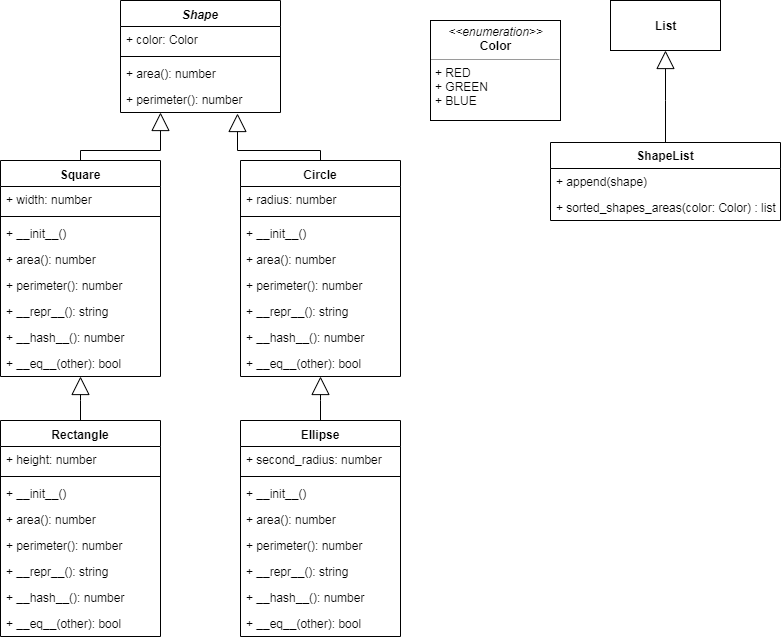

The diagram above was exported from draw.io. Its source (the exported page's mxGraphModel, read from the mxfile embedded in the PNG):
<mxGraphModel dx="1408" dy="738" grid="1" gridSize="10" guides="1" tooltips="1" connect="1" arrows="1" fold="1" page="1" pageScale="1" pageWidth="827" pageHeight="1169" math="0" shadow="0">
  <root>
    <mxCell id="0" />
    <mxCell id="1" parent="0" />
    <mxCell id="qoeBLow4zcHP-iKJVqaU-1" value="Shape" style="swimlane;fontStyle=3;align=center;verticalAlign=top;childLayout=stackLayout;horizontal=1;startSize=26;horizontalStack=0;resizeParent=1;resizeParentMax=0;resizeLast=0;collapsible=1;marginBottom=0;" vertex="1" parent="1">
      <mxGeometry x="160" y="20" width="160" height="112" as="geometry" />
    </mxCell>
    <mxCell id="qoeBLow4zcHP-iKJVqaU-2" value="+ color: Color" style="text;strokeColor=none;fillColor=none;align=left;verticalAlign=top;spacingLeft=4;spacingRight=4;overflow=hidden;rotatable=0;points=[[0,0.5],[1,0.5]];portConstraint=eastwest;" vertex="1" parent="qoeBLow4zcHP-iKJVqaU-1">
      <mxGeometry y="26" width="160" height="26" as="geometry" />
    </mxCell>
    <mxCell id="qoeBLow4zcHP-iKJVqaU-3" value="" style="line;strokeWidth=1;fillColor=none;align=left;verticalAlign=middle;spacingTop=-1;spacingLeft=3;spacingRight=3;rotatable=0;labelPosition=right;points=[];portConstraint=eastwest;" vertex="1" parent="qoeBLow4zcHP-iKJVqaU-1">
      <mxGeometry y="52" width="160" height="8" as="geometry" />
    </mxCell>
    <mxCell id="qoeBLow4zcHP-iKJVqaU-4" value="+ area(): number" style="text;strokeColor=none;fillColor=none;align=left;verticalAlign=top;spacingLeft=4;spacingRight=4;overflow=hidden;rotatable=0;points=[[0,0.5],[1,0.5]];portConstraint=eastwest;" vertex="1" parent="qoeBLow4zcHP-iKJVqaU-1">
      <mxGeometry y="60" width="160" height="26" as="geometry" />
    </mxCell>
    <mxCell id="qoeBLow4zcHP-iKJVqaU-5" value="+ perimeter(): number" style="text;strokeColor=none;fillColor=none;align=left;verticalAlign=top;spacingLeft=4;spacingRight=4;overflow=hidden;rotatable=0;points=[[0,0.5],[1,0.5]];portConstraint=eastwest;" vertex="1" parent="qoeBLow4zcHP-iKJVqaU-1">
      <mxGeometry y="86" width="160" height="26" as="geometry" />
    </mxCell>
    <mxCell id="qoeBLow4zcHP-iKJVqaU-7" value="Square" style="swimlane;fontStyle=1;align=center;verticalAlign=top;childLayout=stackLayout;horizontal=1;startSize=26;horizontalStack=0;resizeParent=1;resizeParentMax=0;resizeLast=0;collapsible=1;marginBottom=0;" vertex="1" parent="1">
      <mxGeometry x="40" y="180" width="160" height="216" as="geometry" />
    </mxCell>
    <mxCell id="qoeBLow4zcHP-iKJVqaU-8" value="+ width: number" style="text;strokeColor=none;fillColor=none;align=left;verticalAlign=top;spacingLeft=4;spacingRight=4;overflow=hidden;rotatable=0;points=[[0,0.5],[1,0.5]];portConstraint=eastwest;" vertex="1" parent="qoeBLow4zcHP-iKJVqaU-7">
      <mxGeometry y="26" width="160" height="26" as="geometry" />
    </mxCell>
    <mxCell id="qoeBLow4zcHP-iKJVqaU-9" value="" style="line;strokeWidth=1;fillColor=none;align=left;verticalAlign=middle;spacingTop=-1;spacingLeft=3;spacingRight=3;rotatable=0;labelPosition=right;points=[];portConstraint=eastwest;" vertex="1" parent="qoeBLow4zcHP-iKJVqaU-7">
      <mxGeometry y="52" width="160" height="8" as="geometry" />
    </mxCell>
    <mxCell id="qoeBLow4zcHP-iKJVqaU-15" value="+ __init__()" style="text;strokeColor=none;fillColor=none;align=left;verticalAlign=top;spacingLeft=4;spacingRight=4;overflow=hidden;rotatable=0;points=[[0,0.5],[1,0.5]];portConstraint=eastwest;" vertex="1" parent="qoeBLow4zcHP-iKJVqaU-7">
      <mxGeometry y="60" width="160" height="26" as="geometry" />
    </mxCell>
    <mxCell id="qoeBLow4zcHP-iKJVqaU-10" value="+ area(): number" style="text;strokeColor=none;fillColor=none;align=left;verticalAlign=top;spacingLeft=4;spacingRight=4;overflow=hidden;rotatable=0;points=[[0,0.5],[1,0.5]];portConstraint=eastwest;" vertex="1" parent="qoeBLow4zcHP-iKJVqaU-7">
      <mxGeometry y="86" width="160" height="26" as="geometry" />
    </mxCell>
    <mxCell id="qoeBLow4zcHP-iKJVqaU-11" value="+ perimeter(): number" style="text;strokeColor=none;fillColor=none;align=left;verticalAlign=top;spacingLeft=4;spacingRight=4;overflow=hidden;rotatable=0;points=[[0,0.5],[1,0.5]];portConstraint=eastwest;" vertex="1" parent="qoeBLow4zcHP-iKJVqaU-7">
      <mxGeometry y="112" width="160" height="26" as="geometry" />
    </mxCell>
    <mxCell id="qoeBLow4zcHP-iKJVqaU-12" value="+ __repr__(): string" style="text;strokeColor=none;fillColor=none;align=left;verticalAlign=top;spacingLeft=4;spacingRight=4;overflow=hidden;rotatable=0;points=[[0,0.5],[1,0.5]];portConstraint=eastwest;" vertex="1" parent="qoeBLow4zcHP-iKJVqaU-7">
      <mxGeometry y="138" width="160" height="26" as="geometry" />
    </mxCell>
    <mxCell id="qoeBLow4zcHP-iKJVqaU-14" value="+ __hash__(): number" style="text;strokeColor=none;fillColor=none;align=left;verticalAlign=top;spacingLeft=4;spacingRight=4;overflow=hidden;rotatable=0;points=[[0,0.5],[1,0.5]];portConstraint=eastwest;" vertex="1" parent="qoeBLow4zcHP-iKJVqaU-7">
      <mxGeometry y="164" width="160" height="26" as="geometry" />
    </mxCell>
    <mxCell id="qoeBLow4zcHP-iKJVqaU-13" value="+ __eq__(other): bool" style="text;strokeColor=none;fillColor=none;align=left;verticalAlign=top;spacingLeft=4;spacingRight=4;overflow=hidden;rotatable=0;points=[[0,0.5],[1,0.5]];portConstraint=eastwest;" vertex="1" parent="qoeBLow4zcHP-iKJVqaU-7">
      <mxGeometry y="190" width="160" height="26" as="geometry" />
    </mxCell>
    <mxCell id="qoeBLow4zcHP-iKJVqaU-16" value="Rectangle" style="swimlane;fontStyle=1;align=center;verticalAlign=top;childLayout=stackLayout;horizontal=1;startSize=26;horizontalStack=0;resizeParent=1;resizeParentMax=0;resizeLast=0;collapsible=1;marginBottom=0;" vertex="1" parent="1">
      <mxGeometry x="40" y="440" width="160" height="216" as="geometry" />
    </mxCell>
    <mxCell id="qoeBLow4zcHP-iKJVqaU-17" value="+ height: number" style="text;strokeColor=none;fillColor=none;align=left;verticalAlign=top;spacingLeft=4;spacingRight=4;overflow=hidden;rotatable=0;points=[[0,0.5],[1,0.5]];portConstraint=eastwest;" vertex="1" parent="qoeBLow4zcHP-iKJVqaU-16">
      <mxGeometry y="26" width="160" height="26" as="geometry" />
    </mxCell>
    <mxCell id="qoeBLow4zcHP-iKJVqaU-18" value="" style="line;strokeWidth=1;fillColor=none;align=left;verticalAlign=middle;spacingTop=-1;spacingLeft=3;spacingRight=3;rotatable=0;labelPosition=right;points=[];portConstraint=eastwest;" vertex="1" parent="qoeBLow4zcHP-iKJVqaU-16">
      <mxGeometry y="52" width="160" height="8" as="geometry" />
    </mxCell>
    <mxCell id="qoeBLow4zcHP-iKJVqaU-19" value="+ __init__()" style="text;strokeColor=none;fillColor=none;align=left;verticalAlign=top;spacingLeft=4;spacingRight=4;overflow=hidden;rotatable=0;points=[[0,0.5],[1,0.5]];portConstraint=eastwest;" vertex="1" parent="qoeBLow4zcHP-iKJVqaU-16">
      <mxGeometry y="60" width="160" height="26" as="geometry" />
    </mxCell>
    <mxCell id="qoeBLow4zcHP-iKJVqaU-20" value="+ area(): number" style="text;strokeColor=none;fillColor=none;align=left;verticalAlign=top;spacingLeft=4;spacingRight=4;overflow=hidden;rotatable=0;points=[[0,0.5],[1,0.5]];portConstraint=eastwest;" vertex="1" parent="qoeBLow4zcHP-iKJVqaU-16">
      <mxGeometry y="86" width="160" height="26" as="geometry" />
    </mxCell>
    <mxCell id="qoeBLow4zcHP-iKJVqaU-21" value="+ perimeter(): number" style="text;strokeColor=none;fillColor=none;align=left;verticalAlign=top;spacingLeft=4;spacingRight=4;overflow=hidden;rotatable=0;points=[[0,0.5],[1,0.5]];portConstraint=eastwest;" vertex="1" parent="qoeBLow4zcHP-iKJVqaU-16">
      <mxGeometry y="112" width="160" height="26" as="geometry" />
    </mxCell>
    <mxCell id="qoeBLow4zcHP-iKJVqaU-22" value="+ __repr__(): string" style="text;strokeColor=none;fillColor=none;align=left;verticalAlign=top;spacingLeft=4;spacingRight=4;overflow=hidden;rotatable=0;points=[[0,0.5],[1,0.5]];portConstraint=eastwest;" vertex="1" parent="qoeBLow4zcHP-iKJVqaU-16">
      <mxGeometry y="138" width="160" height="26" as="geometry" />
    </mxCell>
    <mxCell id="qoeBLow4zcHP-iKJVqaU-23" value="+ __hash__(): number" style="text;strokeColor=none;fillColor=none;align=left;verticalAlign=top;spacingLeft=4;spacingRight=4;overflow=hidden;rotatable=0;points=[[0,0.5],[1,0.5]];portConstraint=eastwest;" vertex="1" parent="qoeBLow4zcHP-iKJVqaU-16">
      <mxGeometry y="164" width="160" height="26" as="geometry" />
    </mxCell>
    <mxCell id="qoeBLow4zcHP-iKJVqaU-24" value="+ __eq__(other): bool" style="text;strokeColor=none;fillColor=none;align=left;verticalAlign=top;spacingLeft=4;spacingRight=4;overflow=hidden;rotatable=0;points=[[0,0.5],[1,0.5]];portConstraint=eastwest;" vertex="1" parent="qoeBLow4zcHP-iKJVqaU-16">
      <mxGeometry y="190" width="160" height="26" as="geometry" />
    </mxCell>
    <mxCell id="qoeBLow4zcHP-iKJVqaU-34" value="Ellipse" style="swimlane;fontStyle=1;align=center;verticalAlign=top;childLayout=stackLayout;horizontal=1;startSize=26;horizontalStack=0;resizeParent=1;resizeParentMax=0;resizeLast=0;collapsible=1;marginBottom=0;" vertex="1" parent="1">
      <mxGeometry x="280" y="440" width="160" height="216" as="geometry" />
    </mxCell>
    <mxCell id="qoeBLow4zcHP-iKJVqaU-35" value="+ second_radius: number" style="text;strokeColor=none;fillColor=none;align=left;verticalAlign=top;spacingLeft=4;spacingRight=4;overflow=hidden;rotatable=0;points=[[0,0.5],[1,0.5]];portConstraint=eastwest;" vertex="1" parent="qoeBLow4zcHP-iKJVqaU-34">
      <mxGeometry y="26" width="160" height="26" as="geometry" />
    </mxCell>
    <mxCell id="qoeBLow4zcHP-iKJVqaU-36" value="" style="line;strokeWidth=1;fillColor=none;align=left;verticalAlign=middle;spacingTop=-1;spacingLeft=3;spacingRight=3;rotatable=0;labelPosition=right;points=[];portConstraint=eastwest;" vertex="1" parent="qoeBLow4zcHP-iKJVqaU-34">
      <mxGeometry y="52" width="160" height="8" as="geometry" />
    </mxCell>
    <mxCell id="qoeBLow4zcHP-iKJVqaU-37" value="+ __init__()" style="text;strokeColor=none;fillColor=none;align=left;verticalAlign=top;spacingLeft=4;spacingRight=4;overflow=hidden;rotatable=0;points=[[0,0.5],[1,0.5]];portConstraint=eastwest;" vertex="1" parent="qoeBLow4zcHP-iKJVqaU-34">
      <mxGeometry y="60" width="160" height="26" as="geometry" />
    </mxCell>
    <mxCell id="qoeBLow4zcHP-iKJVqaU-38" value="+ area(): number" style="text;strokeColor=none;fillColor=none;align=left;verticalAlign=top;spacingLeft=4;spacingRight=4;overflow=hidden;rotatable=0;points=[[0,0.5],[1,0.5]];portConstraint=eastwest;" vertex="1" parent="qoeBLow4zcHP-iKJVqaU-34">
      <mxGeometry y="86" width="160" height="26" as="geometry" />
    </mxCell>
    <mxCell id="qoeBLow4zcHP-iKJVqaU-39" value="+ perimeter(): number" style="text;strokeColor=none;fillColor=none;align=left;verticalAlign=top;spacingLeft=4;spacingRight=4;overflow=hidden;rotatable=0;points=[[0,0.5],[1,0.5]];portConstraint=eastwest;" vertex="1" parent="qoeBLow4zcHP-iKJVqaU-34">
      <mxGeometry y="112" width="160" height="26" as="geometry" />
    </mxCell>
    <mxCell id="qoeBLow4zcHP-iKJVqaU-40" value="+ __repr__(): string" style="text;strokeColor=none;fillColor=none;align=left;verticalAlign=top;spacingLeft=4;spacingRight=4;overflow=hidden;rotatable=0;points=[[0,0.5],[1,0.5]];portConstraint=eastwest;" vertex="1" parent="qoeBLow4zcHP-iKJVqaU-34">
      <mxGeometry y="138" width="160" height="26" as="geometry" />
    </mxCell>
    <mxCell id="qoeBLow4zcHP-iKJVqaU-41" value="+ __hash__(): number" style="text;strokeColor=none;fillColor=none;align=left;verticalAlign=top;spacingLeft=4;spacingRight=4;overflow=hidden;rotatable=0;points=[[0,0.5],[1,0.5]];portConstraint=eastwest;" vertex="1" parent="qoeBLow4zcHP-iKJVqaU-34">
      <mxGeometry y="164" width="160" height="26" as="geometry" />
    </mxCell>
    <mxCell id="qoeBLow4zcHP-iKJVqaU-42" value="+ __eq__(other): bool" style="text;strokeColor=none;fillColor=none;align=left;verticalAlign=top;spacingLeft=4;spacingRight=4;overflow=hidden;rotatable=0;points=[[0,0.5],[1,0.5]];portConstraint=eastwest;" vertex="1" parent="qoeBLow4zcHP-iKJVqaU-34">
      <mxGeometry y="190" width="160" height="26" as="geometry" />
    </mxCell>
    <mxCell id="qoeBLow4zcHP-iKJVqaU-43" value="Circle" style="swimlane;fontStyle=1;align=center;verticalAlign=top;childLayout=stackLayout;horizontal=1;startSize=26;horizontalStack=0;resizeParent=1;resizeParentMax=0;resizeLast=0;collapsible=1;marginBottom=0;" vertex="1" parent="1">
      <mxGeometry x="280" y="180" width="160" height="216" as="geometry" />
    </mxCell>
    <mxCell id="qoeBLow4zcHP-iKJVqaU-44" value="+ radius: number" style="text;strokeColor=none;fillColor=none;align=left;verticalAlign=top;spacingLeft=4;spacingRight=4;overflow=hidden;rotatable=0;points=[[0,0.5],[1,0.5]];portConstraint=eastwest;" vertex="1" parent="qoeBLow4zcHP-iKJVqaU-43">
      <mxGeometry y="26" width="160" height="26" as="geometry" />
    </mxCell>
    <mxCell id="qoeBLow4zcHP-iKJVqaU-45" value="" style="line;strokeWidth=1;fillColor=none;align=left;verticalAlign=middle;spacingTop=-1;spacingLeft=3;spacingRight=3;rotatable=0;labelPosition=right;points=[];portConstraint=eastwest;" vertex="1" parent="qoeBLow4zcHP-iKJVqaU-43">
      <mxGeometry y="52" width="160" height="8" as="geometry" />
    </mxCell>
    <mxCell id="qoeBLow4zcHP-iKJVqaU-46" value="+ __init__()" style="text;strokeColor=none;fillColor=none;align=left;verticalAlign=top;spacingLeft=4;spacingRight=4;overflow=hidden;rotatable=0;points=[[0,0.5],[1,0.5]];portConstraint=eastwest;" vertex="1" parent="qoeBLow4zcHP-iKJVqaU-43">
      <mxGeometry y="60" width="160" height="26" as="geometry" />
    </mxCell>
    <mxCell id="qoeBLow4zcHP-iKJVqaU-47" value="+ area(): number" style="text;strokeColor=none;fillColor=none;align=left;verticalAlign=top;spacingLeft=4;spacingRight=4;overflow=hidden;rotatable=0;points=[[0,0.5],[1,0.5]];portConstraint=eastwest;" vertex="1" parent="qoeBLow4zcHP-iKJVqaU-43">
      <mxGeometry y="86" width="160" height="26" as="geometry" />
    </mxCell>
    <mxCell id="qoeBLow4zcHP-iKJVqaU-48" value="+ perimeter(): number" style="text;strokeColor=none;fillColor=none;align=left;verticalAlign=top;spacingLeft=4;spacingRight=4;overflow=hidden;rotatable=0;points=[[0,0.5],[1,0.5]];portConstraint=eastwest;" vertex="1" parent="qoeBLow4zcHP-iKJVqaU-43">
      <mxGeometry y="112" width="160" height="26" as="geometry" />
    </mxCell>
    <mxCell id="qoeBLow4zcHP-iKJVqaU-49" value="+ __repr__(): string" style="text;strokeColor=none;fillColor=none;align=left;verticalAlign=top;spacingLeft=4;spacingRight=4;overflow=hidden;rotatable=0;points=[[0,0.5],[1,0.5]];portConstraint=eastwest;" vertex="1" parent="qoeBLow4zcHP-iKJVqaU-43">
      <mxGeometry y="138" width="160" height="26" as="geometry" />
    </mxCell>
    <mxCell id="qoeBLow4zcHP-iKJVqaU-50" value="+ __hash__(): number" style="text;strokeColor=none;fillColor=none;align=left;verticalAlign=top;spacingLeft=4;spacingRight=4;overflow=hidden;rotatable=0;points=[[0,0.5],[1,0.5]];portConstraint=eastwest;" vertex="1" parent="qoeBLow4zcHP-iKJVqaU-43">
      <mxGeometry y="164" width="160" height="26" as="geometry" />
    </mxCell>
    <mxCell id="qoeBLow4zcHP-iKJVqaU-51" value="+ __eq__(other): bool" style="text;strokeColor=none;fillColor=none;align=left;verticalAlign=top;spacingLeft=4;spacingRight=4;overflow=hidden;rotatable=0;points=[[0,0.5],[1,0.5]];portConstraint=eastwest;" vertex="1" parent="qoeBLow4zcHP-iKJVqaU-43">
      <mxGeometry y="190" width="160" height="26" as="geometry" />
    </mxCell>
    <mxCell id="qoeBLow4zcHP-iKJVqaU-54" value="" style="endArrow=block;endSize=16;endFill=0;html=1;exitX=0.5;exitY=0;exitDx=0;exitDy=0;rounded=0;entryX=0.25;entryY=1;entryDx=0;entryDy=0;entryPerimeter=0;" edge="1" parent="1" source="qoeBLow4zcHP-iKJVqaU-7" target="qoeBLow4zcHP-iKJVqaU-5">
      <mxGeometry x="0.5701" y="91" width="160" relative="1" as="geometry">
        <mxPoint x="40" y="680" as="sourcePoint" />
        <mxPoint x="200" y="680" as="targetPoint" />
        <Array as="points">
          <mxPoint x="120" y="170" />
          <mxPoint x="200" y="170" />
        </Array>
        <mxPoint y="-1" as="offset" />
      </mxGeometry>
    </mxCell>
    <mxCell id="qoeBLow4zcHP-iKJVqaU-55" value="" style="endArrow=block;endSize=16;endFill=0;html=1;exitX=0.5;exitY=0;exitDx=0;exitDy=0;rounded=0;" edge="1" parent="1" source="qoeBLow4zcHP-iKJVqaU-43">
      <mxGeometry x="0.5701" y="91" width="160" relative="1" as="geometry">
        <mxPoint x="130" y="190" as="sourcePoint" />
        <mxPoint x="277" y="133" as="targetPoint" />
        <Array as="points">
          <mxPoint x="360" y="170" />
          <mxPoint x="277" y="170" />
        </Array>
        <mxPoint y="-1" as="offset" />
      </mxGeometry>
    </mxCell>
    <mxCell id="qoeBLow4zcHP-iKJVqaU-56" value="" style="endArrow=block;endSize=16;endFill=0;html=1;exitX=0.5;exitY=0;exitDx=0;exitDy=0;rounded=0;" edge="1" parent="1" source="qoeBLow4zcHP-iKJVqaU-16" target="qoeBLow4zcHP-iKJVqaU-7">
      <mxGeometry x="0.5701" y="91" width="160" relative="1" as="geometry">
        <mxPoint x="130" y="190" as="sourcePoint" />
        <mxPoint x="210" y="142" as="targetPoint" />
        <Array as="points">
          <mxPoint x="120" y="420" />
        </Array>
        <mxPoint y="-1" as="offset" />
      </mxGeometry>
    </mxCell>
    <mxCell id="qoeBLow4zcHP-iKJVqaU-57" value="" style="endArrow=block;endSize=16;endFill=0;html=1;exitX=0.5;exitY=0;exitDx=0;exitDy=0;rounded=0;" edge="1" parent="1" source="qoeBLow4zcHP-iKJVqaU-34" target="qoeBLow4zcHP-iKJVqaU-43">
      <mxGeometry x="0.5701" y="91" width="160" relative="1" as="geometry">
        <mxPoint x="130" y="450" as="sourcePoint" />
        <mxPoint x="130" y="406" as="targetPoint" />
        <Array as="points">
          <mxPoint x="360" y="420" />
        </Array>
        <mxPoint y="-1" as="offset" />
      </mxGeometry>
    </mxCell>
    <mxCell id="qoeBLow4zcHP-iKJVqaU-62" value="&lt;p style=&quot;margin: 0px ; margin-top: 4px ; text-align: center&quot;&gt;&lt;i&gt;&amp;lt;&amp;lt;enumeration&amp;gt;&amp;gt;&lt;/i&gt;&lt;br&gt;&lt;b&gt;Color&lt;/b&gt;&lt;/p&gt;&lt;hr size=&quot;1&quot;&gt;&lt;p style=&quot;margin: 0px ; margin-left: 4px&quot;&gt;+ RED&lt;/p&gt;&lt;p style=&quot;margin: 0px ; margin-left: 4px&quot;&gt;+ GREEN&lt;br&gt;+ BLUE&lt;/p&gt;&lt;p style=&quot;margin: 0px ; margin-left: 4px&quot;&gt;&lt;br&gt;&lt;/p&gt;" style="verticalAlign=top;align=left;overflow=fill;fontSize=12;fontFamily=Helvetica;html=1;" vertex="1" parent="1">
      <mxGeometry x="470" y="40" width="130" height="100" as="geometry" />
    </mxCell>
    <mxCell id="qoeBLow4zcHP-iKJVqaU-63" value="&lt;b&gt;List&lt;/b&gt;" style="html=1;" vertex="1" parent="1">
      <mxGeometry x="650" y="20" width="110" height="50" as="geometry" />
    </mxCell>
    <mxCell id="qoeBLow4zcHP-iKJVqaU-64" value="ShapeList" style="swimlane;fontStyle=1;childLayout=stackLayout;horizontal=1;startSize=26;fillColor=none;horizontalStack=0;resizeParent=1;resizeParentMax=0;resizeLast=0;collapsible=1;marginBottom=0;" vertex="1" parent="1">
      <mxGeometry x="590" y="162" width="230" height="78" as="geometry" />
    </mxCell>
    <mxCell id="qoeBLow4zcHP-iKJVqaU-65" value="+ append(shape)" style="text;strokeColor=none;fillColor=none;align=left;verticalAlign=top;spacingLeft=4;spacingRight=4;overflow=hidden;rotatable=0;points=[[0,0.5],[1,0.5]];portConstraint=eastwest;" vertex="1" parent="qoeBLow4zcHP-iKJVqaU-64">
      <mxGeometry y="26" width="230" height="26" as="geometry" />
    </mxCell>
    <mxCell id="qoeBLow4zcHP-iKJVqaU-66" value="+ sorted_shapes_areas(color: Color) : list" style="text;strokeColor=none;fillColor=none;align=left;verticalAlign=top;spacingLeft=4;spacingRight=4;overflow=hidden;rotatable=0;points=[[0,0.5],[1,0.5]];portConstraint=eastwest;" vertex="1" parent="qoeBLow4zcHP-iKJVqaU-64">
      <mxGeometry y="52" width="230" height="26" as="geometry" />
    </mxCell>
    <mxCell id="qoeBLow4zcHP-iKJVqaU-68" value="" style="endArrow=block;endSize=16;endFill=0;html=1;exitX=0.5;exitY=0;exitDx=0;exitDy=0;rounded=0;entryX=0.5;entryY=1;entryDx=0;entryDy=0;" edge="1" parent="1" source="qoeBLow4zcHP-iKJVqaU-64" target="qoeBLow4zcHP-iKJVqaU-63">
      <mxGeometry x="0.5701" y="91" width="160" relative="1" as="geometry">
        <mxPoint x="370" y="450" as="sourcePoint" />
        <mxPoint x="370" y="406" as="targetPoint" />
        <Array as="points">
          <mxPoint x="705" y="120" />
        </Array>
        <mxPoint y="-1" as="offset" />
      </mxGeometry>
    </mxCell>
  </root>
</mxGraphModel>